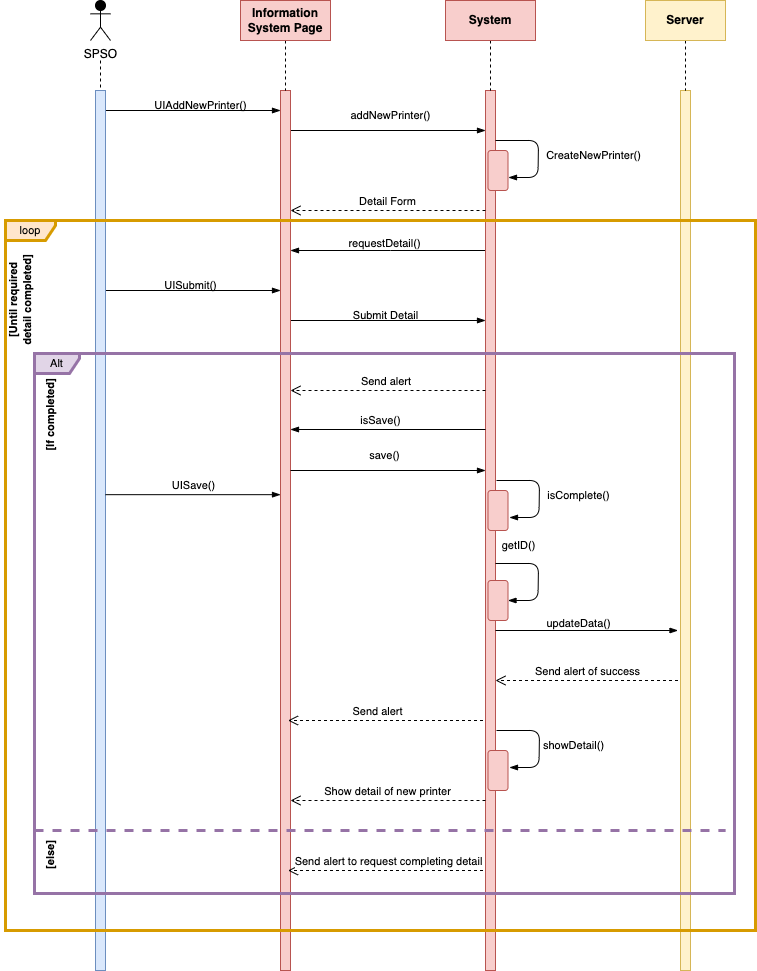

The diagram above was exported from draw.io. Its source (the exported page's mxGraphModel, read from the mxfile embedded in the PNG):
<mxGraphModel dx="1108" dy="525" grid="1" gridSize="10" guides="1" tooltips="1" connect="1" arrows="1" fold="1" page="1" pageScale="1" pageWidth="827" pageHeight="1169" math="0" shadow="0">
  <root>
    <mxCell id="0" />
    <mxCell id="1" parent="0" />
    <mxCell id="wnkRVtPHiL4NDjhr_VIP-1" style="edgeStyle=none;shape=connector;rounded=0;orthogonalLoop=1;jettySize=auto;html=1;curved=0;labelBackgroundColor=default;strokeColor=default;align=center;verticalAlign=middle;fontFamily=Helvetica;fontSize=11;fontColor=default;endArrow=blockThin;endFill=1;" parent="1" edge="1">
      <mxGeometry relative="1" as="geometry">
        <mxPoint x="334" y="160" as="sourcePoint" />
        <mxPoint x="529" y="160" as="targetPoint" />
      </mxGeometry>
    </mxCell>
    <mxCell id="LeMDUqcg7CD0N8UdM404-6" style="edgeStyle=none;shape=connector;rounded=0;orthogonalLoop=1;jettySize=auto;html=1;curved=0;labelBackgroundColor=default;strokeColor=default;align=center;verticalAlign=middle;fontFamily=Helvetica;fontSize=11;fontColor=default;endArrow=blockThin;endFill=1;" parent="1" edge="1">
      <mxGeometry relative="1" as="geometry">
        <mxPoint x="334" y="350" as="sourcePoint" />
        <mxPoint x="529" y="350" as="targetPoint" />
      </mxGeometry>
    </mxCell>
    <mxCell id="zWuylx_g1KgKm3cq67s_-1" value="" style="html=1;points=[[0,0,0,0,5],[0,1,0,0,-5],[1,0,0,0,5],[1,1,0,0,-5]];perimeter=orthogonalPerimeter;outlineConnect=0;targetShapes=umlLifeline;portConstraint=eastwest;newEdgeStyle={&quot;curved&quot;:0,&quot;rounded&quot;:0};fillColor=#f8cecc;strokeColor=#b85450;" parent="1" vertex="1">
      <mxGeometry x="324" y="120" width="10" height="880" as="geometry" />
    </mxCell>
    <mxCell id="zWuylx_g1KgKm3cq67s_-2" style="rounded=0;orthogonalLoop=1;jettySize=auto;html=1;endArrow=none;endFill=0;dashed=1;" parent="1" target="zWuylx_g1KgKm3cq67s_-1" edge="1">
      <mxGeometry relative="1" as="geometry">
        <mxPoint x="329" y="130" as="targetPoint" />
        <mxPoint x="329" y="70" as="sourcePoint" />
      </mxGeometry>
    </mxCell>
    <mxCell id="hxEDoC1pSMzgTLFk1Ou9-2" style="edgeStyle=none;shape=connector;rounded=0;orthogonalLoop=1;jettySize=auto;html=1;curved=0;labelBackgroundColor=default;strokeColor=default;align=center;verticalAlign=middle;fontFamily=Helvetica;fontSize=11;fontColor=default;endArrow=blockThin;endFill=1;" parent="1" source="zWuylx_g1KgKm3cq67s_-3" target="zWuylx_g1KgKm3cq67s_-1" edge="1">
      <mxGeometry relative="1" as="geometry">
        <Array as="points">
          <mxPoint x="434" y="280" />
        </Array>
      </mxGeometry>
    </mxCell>
    <mxCell id="zWuylx_g1KgKm3cq67s_-3" value="" style="html=1;points=[[0,0,0,0,5],[0,1,0,0,-5],[1,0,0,0,5],[1,1,0,0,-5]];perimeter=orthogonalPerimeter;outlineConnect=0;targetShapes=umlLifeline;portConstraint=eastwest;newEdgeStyle={&quot;curved&quot;:0,&quot;rounded&quot;:0};fillColor=#f8cecc;strokeColor=#b85450;" parent="1" vertex="1">
      <mxGeometry x="529" y="120" width="10" height="880" as="geometry" />
    </mxCell>
    <mxCell id="zWuylx_g1KgKm3cq67s_-4" style="rounded=0;orthogonalLoop=1;jettySize=auto;html=1;endArrow=none;endFill=0;dashed=1;" parent="1" target="zWuylx_g1KgKm3cq67s_-3" edge="1">
      <mxGeometry relative="1" as="geometry">
        <mxPoint x="534" y="130" as="targetPoint" />
        <mxPoint x="534" y="70" as="sourcePoint" />
      </mxGeometry>
    </mxCell>
    <mxCell id="zWuylx_g1KgKm3cq67s_-6" value="" style="html=1;points=[[0,0,0,0,5],[0,1,0,0,-5],[1,0,0,0,5],[1,1,0,0,-5]];perimeter=orthogonalPerimeter;outlineConnect=0;targetShapes=umlLifeline;portConstraint=eastwest;newEdgeStyle={&quot;curved&quot;:0,&quot;rounded&quot;:0};fillColor=#fff2cc;strokeColor=#d6b656;" parent="1" vertex="1">
      <mxGeometry x="724" y="120" width="10" height="880" as="geometry" />
    </mxCell>
    <mxCell id="zWuylx_g1KgKm3cq67s_-7" style="rounded=0;orthogonalLoop=1;jettySize=auto;html=1;endArrow=none;endFill=0;dashed=1;exitX=0.5;exitY=1;exitDx=0;exitDy=0;" parent="1" source="zWuylx_g1KgKm3cq67s_-14" target="zWuylx_g1KgKm3cq67s_-6" edge="1">
      <mxGeometry relative="1" as="geometry">
        <mxPoint x="774" y="130" as="targetPoint" />
        <mxPoint x="774" y="70" as="sourcePoint" />
      </mxGeometry>
    </mxCell>
    <mxCell id="zWuylx_g1KgKm3cq67s_-15" style="edgeStyle=none;shape=connector;rounded=0;orthogonalLoop=1;jettySize=auto;html=1;curved=0;labelBackgroundColor=default;strokeColor=default;align=center;verticalAlign=middle;fontFamily=Helvetica;fontSize=11;fontColor=default;endArrow=blockThin;endFill=1;" parent="1" edge="1">
      <mxGeometry relative="1" as="geometry">
        <mxPoint x="149" y="140" as="sourcePoint" />
        <mxPoint x="324" y="140" as="targetPoint" />
      </mxGeometry>
    </mxCell>
    <mxCell id="LeMDUqcg7CD0N8UdM404-3" style="edgeStyle=none;shape=connector;rounded=0;orthogonalLoop=1;jettySize=auto;html=1;curved=0;labelBackgroundColor=default;strokeColor=default;align=center;verticalAlign=middle;fontFamily=Helvetica;fontSize=11;fontColor=default;endArrow=blockThin;endFill=1;" parent="1" edge="1">
      <mxGeometry relative="1" as="geometry">
        <mxPoint x="149" y="320" as="sourcePoint" />
        <mxPoint x="324" y="320" as="targetPoint" />
      </mxGeometry>
    </mxCell>
    <mxCell id="zWuylx_g1KgKm3cq67s_-9" value="" style="html=1;points=[[0,0,0,0,5],[0,1,0,0,-5],[1,0,0,0,5],[1,1,0,0,-5]];perimeter=orthogonalPerimeter;outlineConnect=0;targetShapes=umlLifeline;portConstraint=eastwest;newEdgeStyle={&quot;curved&quot;:0,&quot;rounded&quot;:0};fillColor=#dae8fc;strokeColor=#6c8ebf;" parent="1" vertex="1">
      <mxGeometry x="139" y="120" width="10" height="880" as="geometry" />
    </mxCell>
    <mxCell id="zWuylx_g1KgKm3cq67s_-10" style="rounded=0;orthogonalLoop=1;jettySize=auto;html=1;endArrow=none;endFill=0;dashed=1;" parent="1" target="zWuylx_g1KgKm3cq67s_-9" edge="1">
      <mxGeometry relative="1" as="geometry">
        <mxPoint x="144" y="130" as="targetPoint" />
        <mxPoint x="144" y="90" as="sourcePoint" />
      </mxGeometry>
    </mxCell>
    <mxCell id="zWuylx_g1KgKm3cq67s_-11" value="SPSO" style="shape=umlActor;verticalLabelPosition=bottom;verticalAlign=top;html=1;fillColor=#000000;" parent="1" vertex="1">
      <mxGeometry x="134" y="30" width="20" height="40" as="geometry" />
    </mxCell>
    <mxCell id="zWuylx_g1KgKm3cq67s_-12" value="Information System Page" style="html=1;whiteSpace=wrap;fillColor=#f8cecc;strokeColor=#b85450;fontStyle=1" parent="1" vertex="1">
      <mxGeometry x="284" y="30" width="90" height="40" as="geometry" />
    </mxCell>
    <mxCell id="zWuylx_g1KgKm3cq67s_-13" value="System" style="html=1;whiteSpace=wrap;fillColor=#f8cecc;strokeColor=#b85450;fontStyle=1" parent="1" vertex="1">
      <mxGeometry x="489" y="30" width="90" height="40" as="geometry" />
    </mxCell>
    <mxCell id="zWuylx_g1KgKm3cq67s_-14" value="Server" style="html=1;whiteSpace=wrap;fillColor=#fff2cc;strokeColor=#d6b656;fontStyle=1" parent="1" vertex="1">
      <mxGeometry x="689" y="30" width="80" height="40" as="geometry" />
    </mxCell>
    <mxCell id="zWuylx_g1KgKm3cq67s_-16" value="UIAddNewPrinter()" style="text;html=1;align=center;verticalAlign=middle;resizable=0;points=[];autosize=1;strokeColor=none;fillColor=none;fontSize=11;fontFamily=Helvetica;fontColor=default;" parent="1" vertex="1">
      <mxGeometry x="184" y="120" width="120" height="30" as="geometry" />
    </mxCell>
    <mxCell id="wnkRVtPHiL4NDjhr_VIP-2" value="addNewPrinter()" style="text;html=1;align=center;verticalAlign=middle;resizable=0;points=[];autosize=1;strokeColor=none;fillColor=none;fontSize=11;fontFamily=Helvetica;fontColor=default;" parent="1" vertex="1">
      <mxGeometry x="384" y="130" width="100" height="30" as="geometry" />
    </mxCell>
    <mxCell id="hxEDoC1pSMzgTLFk1Ou9-1" value="Detail Form" style="html=1;verticalAlign=bottom;endArrow=open;dashed=1;endSize=8;curved=0;rounded=0;labelBackgroundColor=default;strokeColor=default;align=center;fontFamily=Helvetica;fontSize=11;fontColor=default;shape=connector;" parent="1" edge="1">
      <mxGeometry relative="1" as="geometry">
        <mxPoint x="529" y="240" as="sourcePoint" />
        <mxPoint x="334" y="240" as="targetPoint" />
      </mxGeometry>
    </mxCell>
    <mxCell id="LeMDUqcg7CD0N8UdM404-1" value="loop" style="shape=umlFrame;whiteSpace=wrap;html=1;pointerEvents=0;fontFamily=Helvetica;fontSize=11;width=50;height=20;fillColor=#ffe6cc;strokeColor=#d79b00;strokeWidth=3;" parent="1" vertex="1">
      <mxGeometry x="49" y="250" width="750" height="710" as="geometry" />
    </mxCell>
    <mxCell id="LeMDUqcg7CD0N8UdM404-2" value="requestDetail()" style="text;html=1;align=center;verticalAlign=middle;resizable=0;points=[];autosize=1;strokeColor=none;fillColor=none;fontSize=11;fontFamily=Helvetica;fontColor=default;" parent="1" vertex="1">
      <mxGeometry x="378" y="258" width="100" height="30" as="geometry" />
    </mxCell>
    <mxCell id="LeMDUqcg7CD0N8UdM404-5" value="UISubmit()" style="text;html=1;align=center;verticalAlign=middle;resizable=0;points=[];autosize=1;strokeColor=none;fillColor=none;fontSize=11;fontFamily=Helvetica;fontColor=default;" parent="1" vertex="1">
      <mxGeometry x="194" y="300" width="80" height="30" as="geometry" />
    </mxCell>
    <mxCell id="LeMDUqcg7CD0N8UdM404-7" value="Submit Detail" style="text;html=1;align=center;verticalAlign=middle;resizable=0;points=[];autosize=1;strokeColor=none;fillColor=none;fontSize=11;fontFamily=Helvetica;fontColor=default;" parent="1" vertex="1">
      <mxGeometry x="384" y="330" width="90" height="30" as="geometry" />
    </mxCell>
    <mxCell id="LeMDUqcg7CD0N8UdM404-8" value="Alt" style="shape=umlFrame;whiteSpace=wrap;html=1;pointerEvents=0;fontFamily=Helvetica;fontSize=11;width=45;height=20;fillColor=#e1d5e7;strokeColor=#9673a6;strokeWidth=3;" parent="1" vertex="1">
      <mxGeometry x="78" y="383" width="700" height="540" as="geometry" />
    </mxCell>
    <mxCell id="LeMDUqcg7CD0N8UdM404-9" value="Send alert&amp;nbsp;" style="html=1;verticalAlign=bottom;endArrow=open;dashed=1;endSize=8;curved=0;rounded=0;labelBackgroundColor=default;strokeColor=default;align=center;fontFamily=Helvetica;fontSize=11;fontColor=default;shape=connector;" parent="1" edge="1">
      <mxGeometry x="0.0085" relative="1" as="geometry">
        <mxPoint x="529" y="420" as="sourcePoint" />
        <mxPoint x="334" y="420" as="targetPoint" />
        <mxPoint as="offset" />
      </mxGeometry>
    </mxCell>
    <mxCell id="LeMDUqcg7CD0N8UdM404-10" value="" style="endArrow=none;dashed=1;html=1;rounded=0;labelBackgroundColor=default;strokeColor=#9673a6;align=center;verticalAlign=middle;fontFamily=Helvetica;fontSize=11;fontColor=default;shape=connector;fillColor=#e1d5e7;strokeWidth=3;" parent="1" edge="1">
      <mxGeometry width="50" height="50" relative="1" as="geometry">
        <mxPoint x="78" y="860" as="sourcePoint" />
        <mxPoint x="769" y="860" as="targetPoint" />
      </mxGeometry>
    </mxCell>
    <mxCell id="LeMDUqcg7CD0N8UdM404-11" value="Send alert to request completing detail" style="html=1;verticalAlign=bottom;endArrow=open;dashed=1;endSize=8;curved=0;rounded=0;labelBackgroundColor=default;strokeColor=default;align=center;fontFamily=Helvetica;fontSize=11;fontColor=default;shape=connector;" parent="1" edge="1">
      <mxGeometry x="-0.0256" relative="1" as="geometry">
        <mxPoint x="526.5" y="900" as="sourcePoint" />
        <mxPoint x="331.5" y="900" as="targetPoint" />
        <mxPoint as="offset" />
      </mxGeometry>
    </mxCell>
    <mxCell id="M3u6gCUjcUSa5v6M3ssv-1" value="[Until required &lt;br&gt;detail completed]" style="text;html=1;align=center;verticalAlign=middle;resizable=0;points=[];autosize=1;strokeColor=none;fillColor=none;fontSize=11;fontFamily=Helvetica;fontColor=default;rotation=-90;fontStyle=1" parent="1" vertex="1">
      <mxGeometry x="9" y="310" width="110" height="40" as="geometry" />
    </mxCell>
    <mxCell id="M3u6gCUjcUSa5v6M3ssv-2" value="[If completed]" style="text;html=1;align=center;verticalAlign=middle;resizable=0;points=[];autosize=1;strokeColor=none;fillColor=none;fontSize=11;fontFamily=Helvetica;fontColor=default;rotation=-90;fontStyle=1" parent="1" vertex="1">
      <mxGeometry x="44" y="430" width="100" height="30" as="geometry" />
    </mxCell>
    <mxCell id="M3u6gCUjcUSa5v6M3ssv-3" value="[else]" style="text;html=1;align=center;verticalAlign=middle;resizable=0;points=[];autosize=1;strokeColor=none;fillColor=none;fontSize=11;fontFamily=Helvetica;fontColor=default;rotation=-90;fontStyle=1" parent="1" vertex="1">
      <mxGeometry x="69" y="870" width="50" height="30" as="geometry" />
    </mxCell>
    <mxCell id="La0-GklYPDUsKUYnygQs-1" style="edgeStyle=none;shape=connector;rounded=0;orthogonalLoop=1;jettySize=auto;html=1;curved=0;labelBackgroundColor=default;strokeColor=default;align=center;verticalAlign=middle;fontFamily=Helvetica;fontSize=11;fontColor=default;endArrow=blockThin;endFill=1;" parent="1" edge="1">
      <mxGeometry relative="1" as="geometry">
        <mxPoint x="529" y="459" as="sourcePoint" />
        <mxPoint x="334" y="459" as="targetPoint" />
        <Array as="points" />
      </mxGeometry>
    </mxCell>
    <mxCell id="La0-GklYPDUsKUYnygQs-2" value="isSave()" style="text;html=1;align=center;verticalAlign=middle;resizable=0;points=[];autosize=1;strokeColor=none;fillColor=none;fontSize=11;fontFamily=Helvetica;fontColor=default;" parent="1" vertex="1">
      <mxGeometry x="394" y="435" width="60" height="30" as="geometry" />
    </mxCell>
    <mxCell id="OI6IT60JGRFQycRMSoaE-2" style="edgeStyle=none;shape=connector;rounded=1;orthogonalLoop=1;jettySize=auto;html=1;entryX=1;entryY=0.5;entryDx=0;entryDy=0;labelBackgroundColor=default;strokeColor=default;align=center;verticalAlign=middle;fontFamily=Helvetica;fontSize=11;fontColor=default;endArrow=blockThin;endFill=1;exitX=0.125;exitY=1.1;exitDx=0;exitDy=0;exitPerimeter=0;" parent="1" source="OI6IT60JGRFQycRMSoaE-10" target="OI6IT60JGRFQycRMSoaE-9" edge="1">
      <mxGeometry relative="1" as="geometry">
        <mxPoint x="531.5" y="590" as="sourcePoint" />
        <Array as="points">
          <mxPoint x="582" y="593" />
          <mxPoint x="581.5" y="630" />
        </Array>
      </mxGeometry>
    </mxCell>
    <mxCell id="OI6IT60JGRFQycRMSoaE-3" style="edgeStyle=none;shape=connector;rounded=0;orthogonalLoop=1;jettySize=auto;html=1;curved=0;labelBackgroundColor=default;strokeColor=default;align=center;verticalAlign=middle;fontFamily=Helvetica;fontSize=11;fontColor=default;endArrow=blockThin;endFill=1;" parent="1" edge="1">
      <mxGeometry relative="1" as="geometry">
        <mxPoint x="539" y="660" as="sourcePoint" />
        <mxPoint x="721.5" y="660" as="targetPoint" />
        <Array as="points">
          <mxPoint x="611.5" y="660" />
        </Array>
      </mxGeometry>
    </mxCell>
    <mxCell id="OI6IT60JGRFQycRMSoaE-5" style="edgeStyle=none;shape=connector;rounded=0;orthogonalLoop=1;jettySize=auto;html=1;curved=0;labelBackgroundColor=default;strokeColor=default;align=center;verticalAlign=middle;fontFamily=Helvetica;fontSize=11;fontColor=default;endArrow=blockThin;endFill=1;" parent="1" edge="1">
      <mxGeometry relative="1" as="geometry">
        <mxPoint x="149" y="524.17" as="sourcePoint" />
        <mxPoint x="324" y="524.17" as="targetPoint" />
      </mxGeometry>
    </mxCell>
    <mxCell id="OI6IT60JGRFQycRMSoaE-6" value="UISave()" style="text;html=1;align=center;verticalAlign=middle;resizable=0;points=[];autosize=1;strokeColor=none;fillColor=none;fontSize=11;fontFamily=Helvetica;fontColor=default;" parent="1" vertex="1">
      <mxGeometry x="201.5" y="500" width="70" height="30" as="geometry" />
    </mxCell>
    <mxCell id="OI6IT60JGRFQycRMSoaE-7" style="edgeStyle=none;shape=connector;rounded=0;orthogonalLoop=1;jettySize=auto;html=1;curved=0;labelBackgroundColor=default;strokeColor=default;align=center;verticalAlign=middle;fontFamily=Helvetica;fontSize=11;fontColor=default;endArrow=blockThin;endFill=1;" parent="1" edge="1">
      <mxGeometry relative="1" as="geometry">
        <mxPoint x="334" y="500" as="sourcePoint" />
        <mxPoint x="529" y="500" as="targetPoint" />
      </mxGeometry>
    </mxCell>
    <mxCell id="OI6IT60JGRFQycRMSoaE-8" value="save()" style="text;html=1;align=center;verticalAlign=middle;resizable=0;points=[];autosize=1;strokeColor=none;fillColor=none;fontSize=11;fontFamily=Helvetica;fontColor=default;" parent="1" vertex="1">
      <mxGeometry x="403" y="470" width="50" height="30" as="geometry" />
    </mxCell>
    <mxCell id="OI6IT60JGRFQycRMSoaE-9" value="" style="rounded=1;whiteSpace=wrap;html=1;fontFamily=Helvetica;fontSize=11;fillColor=#f8cecc;strokeColor=#b85450;" parent="1" vertex="1">
      <mxGeometry x="531.5" y="610" width="20" height="40" as="geometry" />
    </mxCell>
    <mxCell id="OI6IT60JGRFQycRMSoaE-10" value="getID()" style="text;html=1;align=center;verticalAlign=middle;resizable=0;points=[];autosize=1;strokeColor=none;fillColor=none;fontSize=11;fontFamily=Helvetica;fontColor=default;" parent="1" vertex="1">
      <mxGeometry x="531.5" y="560" width="60" height="30" as="geometry" />
    </mxCell>
    <mxCell id="OI6IT60JGRFQycRMSoaE-11" value="updateData()" style="text;html=1;align=center;verticalAlign=middle;resizable=0;points=[];autosize=1;strokeColor=none;fillColor=none;fontSize=11;fontFamily=Helvetica;fontColor=default;" parent="1" vertex="1">
      <mxGeometry x="576.5" y="638" width="90" height="30" as="geometry" />
    </mxCell>
    <mxCell id="OI6IT60JGRFQycRMSoaE-12" value="Send alert of success" style="html=1;verticalAlign=bottom;endArrow=open;dashed=1;endSize=8;curved=0;rounded=0;labelBackgroundColor=default;strokeColor=default;align=center;fontFamily=Helvetica;fontSize=11;fontColor=default;shape=connector;" parent="1" edge="1">
      <mxGeometry relative="1" as="geometry">
        <mxPoint x="721.5" y="710" as="sourcePoint" />
        <mxPoint x="539" y="710" as="targetPoint" />
      </mxGeometry>
    </mxCell>
    <mxCell id="OI6IT60JGRFQycRMSoaE-13" value="Send alert" style="html=1;verticalAlign=bottom;endArrow=open;dashed=1;endSize=8;curved=0;rounded=0;labelBackgroundColor=default;strokeColor=default;align=center;fontFamily=Helvetica;fontSize=11;fontColor=default;shape=connector;" parent="1" edge="1">
      <mxGeometry x="0.0923" relative="1" as="geometry">
        <mxPoint x="526.5" y="750" as="sourcePoint" />
        <mxPoint x="331.5" y="750" as="targetPoint" />
        <mxPoint as="offset" />
      </mxGeometry>
    </mxCell>
    <mxCell id="OI6IT60JGRFQycRMSoaE-20" value="Show detail of new printer" style="html=1;verticalAlign=bottom;endArrow=open;dashed=1;endSize=8;curved=0;rounded=0;labelBackgroundColor=default;strokeColor=default;align=center;fontFamily=Helvetica;fontSize=11;fontColor=default;shape=connector;" parent="1" edge="1">
      <mxGeometry relative="1" as="geometry">
        <mxPoint x="529" y="830" as="sourcePoint" />
        <mxPoint x="334" y="830" as="targetPoint" />
      </mxGeometry>
    </mxCell>
    <mxCell id="pcNJLBZSqX5sxHgrCsQK-1" value="" style="rounded=1;whiteSpace=wrap;html=1;fontFamily=Helvetica;fontSize=11;fillColor=#f8cecc;strokeColor=#b85450;" parent="1" vertex="1">
      <mxGeometry x="531.5" y="780" width="20" height="40" as="geometry" />
    </mxCell>
    <mxCell id="tLwsIdQ2BqaVw3FToQ6f-1" style="edgeStyle=none;shape=connector;rounded=1;orthogonalLoop=1;jettySize=auto;html=1;entryX=1;entryY=0.5;entryDx=0;entryDy=0;labelBackgroundColor=default;strokeColor=default;align=center;verticalAlign=middle;fontFamily=Helvetica;fontSize=11;fontColor=default;endArrow=blockThin;endFill=1;exitX=0.125;exitY=1.1;exitDx=0;exitDy=0;exitPerimeter=0;" parent="1" edge="1">
      <mxGeometry relative="1" as="geometry">
        <mxPoint x="540" y="760" as="sourcePoint" />
        <Array as="points">
          <mxPoint x="583" y="760" />
          <mxPoint x="582.5" y="797" />
        </Array>
        <mxPoint x="553" y="797" as="targetPoint" />
      </mxGeometry>
    </mxCell>
    <mxCell id="tLwsIdQ2BqaVw3FToQ6f-3" value="showDetail()" style="text;html=1;align=center;verticalAlign=middle;resizable=0;points=[];autosize=1;strokeColor=none;fillColor=none;fontSize=11;fontFamily=Helvetica;fontColor=default;" parent="1" vertex="1">
      <mxGeometry x="576.5" y="760" width="80" height="30" as="geometry" />
    </mxCell>
    <mxCell id="tLwsIdQ2BqaVw3FToQ6f-4" value="" style="rounded=1;whiteSpace=wrap;html=1;fontFamily=Helvetica;fontSize=11;fillColor=#f8cecc;strokeColor=#b85450;" parent="1" vertex="1">
      <mxGeometry x="531.5" y="520" width="20" height="40" as="geometry" />
    </mxCell>
    <mxCell id="tLwsIdQ2BqaVw3FToQ6f-5" value="isComplete()" style="text;html=1;align=center;verticalAlign=middle;resizable=0;points=[];autosize=1;strokeColor=none;fillColor=none;fontSize=11;fontFamily=Helvetica;fontColor=default;" parent="1" vertex="1">
      <mxGeometry x="576.5" y="510" width="90" height="30" as="geometry" />
    </mxCell>
    <mxCell id="tLwsIdQ2BqaVw3FToQ6f-6" style="edgeStyle=none;shape=connector;rounded=1;orthogonalLoop=1;jettySize=auto;html=1;entryX=1;entryY=0.5;entryDx=0;entryDy=0;labelBackgroundColor=default;strokeColor=default;align=center;verticalAlign=middle;fontFamily=Helvetica;fontSize=11;fontColor=default;endArrow=blockThin;endFill=1;exitX=0.125;exitY=1.1;exitDx=0;exitDy=0;exitPerimeter=0;" parent="1" edge="1">
      <mxGeometry relative="1" as="geometry">
        <mxPoint x="540" y="510" as="sourcePoint" />
        <Array as="points">
          <mxPoint x="583" y="510" />
          <mxPoint x="582.5" y="547" />
        </Array>
        <mxPoint x="553" y="547" as="targetPoint" />
      </mxGeometry>
    </mxCell>
    <mxCell id="PaHw3qrgtTAwEOPysdaH-2" value="" style="rounded=1;whiteSpace=wrap;html=1;fontFamily=Helvetica;fontSize=11;fillColor=#f8cecc;strokeColor=#b85450;" parent="1" vertex="1">
      <mxGeometry x="531.5" y="180" width="20" height="40" as="geometry" />
    </mxCell>
    <mxCell id="PaHw3qrgtTAwEOPysdaH-3" style="edgeStyle=none;shape=connector;rounded=1;orthogonalLoop=1;jettySize=auto;html=1;entryX=1;entryY=0.5;entryDx=0;entryDy=0;labelBackgroundColor=default;strokeColor=default;align=center;verticalAlign=middle;fontFamily=Helvetica;fontSize=11;fontColor=default;endArrow=blockThin;endFill=1;exitX=0.125;exitY=1.1;exitDx=0;exitDy=0;exitPerimeter=0;" parent="1" edge="1">
      <mxGeometry relative="1" as="geometry">
        <mxPoint x="539" y="170" as="sourcePoint" />
        <Array as="points">
          <mxPoint x="582" y="170" />
          <mxPoint x="581.5" y="207" />
        </Array>
        <mxPoint x="552" y="207" as="targetPoint" />
      </mxGeometry>
    </mxCell>
    <mxCell id="PaHw3qrgtTAwEOPysdaH-4" value="CreateNewPrinter()" style="text;html=1;align=center;verticalAlign=middle;resizable=0;points=[];autosize=1;strokeColor=none;fillColor=none;fontSize=11;fontFamily=Helvetica;fontColor=default;" parent="1" vertex="1">
      <mxGeometry x="576.5" y="170" width="120" height="30" as="geometry" />
    </mxCell>
  </root>
</mxGraphModel>